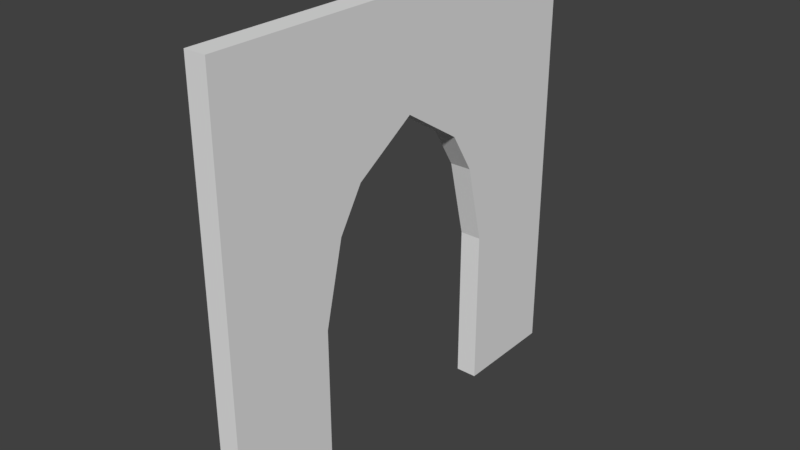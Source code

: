 # Source: Church_Door_4x4x0_2.blend  (saved by Blender 2.79.0; exported with 4.5.12 LTS)
import bpy
from mathutils import Matrix  # noqa: F401  (used for matrix-valued properties, if any)

bpy.ops.wm.read_factory_settings(use_empty=True)
scene = bpy.context.scene
scene.name = 'Scene'

# ---- collections
col_collection_1 = bpy.data.collections.new('Collection 1'); scene.collection.children.link(col_collection_1)

# ---- world
world_world = bpy.data.worlds.new('World'); scene.world = world_world
world_world.color = (0.05088, 0.05088, 0.05088)
world_world.use_sun_shadow = False
world_world.sun_shadow_jitter_overblur = 0.0
world_world.cycles.sampling_method = 'MANUAL'

# ---- meshes
me_church_door_4x4x0_2 = bpy.data.meshes.new('Church_Door_4x4x0,2')
me_church_door_4x4x0_2.from_pydata([(0.0, 0.0, 0.0), (0.0, 1.0, 0.0), (0.0, 2.0, 3.0), (0.0, 3.0, 0.0), (0.0, 4.0, 0.0), (0.0, 4.0, 4.0), (0.0, 0.0, 4.0), (0.0, 1.0, 1.5), (0.0, 3.0, 1.5), (0.0, 1.182, 2.25), (0.0, 2.818, 2.25), (0.0, 1.413, 2.625), (0.0, 2.587, 2.625), (0.2, 0.0, 0.0), (0.2, 1.0, 0.0), (0.2, 1.413, 2.625), (0.2, 2.0, 3.0), (0.2, 3.0, 1.5), (0.2, 3.0, 0.0), (0.2, 4.0, 0.0), (0.2, 4.0, 4.0), (0.2, 0.0, 4.0), (0.2, 1.0, 1.5), (0.2, 2.818, 2.25), (0.2, 1.182, 2.25), (0.2, 2.587, 2.625)], [], [(0, 6, 5, 4, 3, 8, 10, 12, 2, 11, 9, 7, 1), (13, 14, 22, 24, 15, 16, 25, 23, 17, 18, 19, 20, 21), (0, 1, 14, 13), (10, 8, 17, 23), (11, 2, 16, 15), (7, 9, 24, 22), (8, 3, 18, 17), (12, 10, 23, 25), (3, 4, 19, 18), (9, 11, 15, 24), (4, 5, 20, 19), (2, 12, 25, 16), (5, 6, 21, 20), (1, 7, 22, 14), (6, 0, 13, 21)])
me_church_door_4x4x0_2.use_remesh_preserve_volume = False
me_church_door_4x4x0_2.use_remesh_preserve_attributes = False
me_church_door_4x4x0_2.use_mirror_vertex_groups = False
me_church_door_4x4x0_2.update()

# ---- objects
ob_church_door_4x4x0_2 = bpy.data.objects.new('Church_Door_4x4x0,2', me_church_door_4x4x0_2)

# ---- transforms, parenting, visibility, modifiers, constraints
ob_church_door_4x4x0_2.location = (0.0, 0.0, 0.0)
ob_church_door_4x4x0_2.lineart.crease_threshold = 0.0

# ---- collection membership
col_collection_1.objects.link(ob_church_door_4x4x0_2)

# ---- scene / render settings (as saved in the file)
scene.frame_start = 1; scene.frame_end = 250; scene.frame_set(1)
scene.render.engine = 'BLENDER_EEVEE_NEXT'
scene.render.resolution_percentage = 50
scene.render.dither_intensity = 0.0
scene.cycles.use_denoising = False
scene.cycles.samples = 128
scene.cycles.sampling_pattern = 'TABULATED_SOBOL'
scene.cycles.use_adaptive_sampling = False
scene.cycles.use_light_tree = False
scene.cycles.blur_glossy = 0.0
scene.cycles.sample_clamp_indirect = 0.0
scene.view_settings.view_transform = 'Standard'
bpy.context.view_layer.update()

# ---- added for rendering (the .blend has no active camera and no usable light): camera, sun
cam_auto = bpy.data.cameras.new('AutoCamera')
cam_auto.lens = 50.0
cam_auto.sensor_width = 36.0
cam_auto.clip_end = 1000.0
ob_auto_camera = bpy.data.objects.new('AutoCamera', cam_auto)
scene.collection.objects.link(ob_auto_camera)
ob_auto_camera.location = (5.33713, -4.28456, 6.1897)
ob_auto_camera.rotation_euler = (1.09748, -7.21219e-08, 0.694738)
scene.camera = ob_auto_camera
light_auto_sun = bpy.data.lights.new('AutoSun', 'SUN')
light_auto_sun.energy = 3.0
light_auto_sun.angle = 0.0523599
ob_auto_sun = bpy.data.objects.new('AutoSun', light_auto_sun)
scene.collection.objects.link(ob_auto_sun)
ob_auto_sun.rotation_euler = (0.872665, 0.174533, 0.523599)
bpy.context.view_layer.update()
